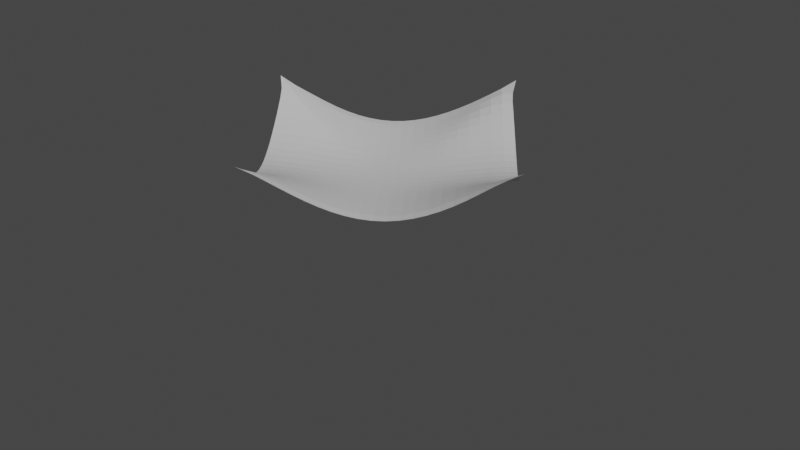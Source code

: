 # Source: try_gdc2001.blend  (saved by Blender 2.93.20; exported with 4.5.12 LTS)
import bpy
from mathutils import Matrix  # noqa: F401  (used for matrix-valued properties, if any)

bpy.ops.wm.read_factory_settings(use_empty=True)
scene = bpy.context.scene
scene.name = 'Scene'

# ---- collections
col_collection = bpy.data.collections.new('Collection'); scene.collection.children.link(col_collection)

# ---- world
world_world = bpy.data.worlds.new('World'); scene.world = world_world
world_world.use_nodes = True; world_world.node_tree.nodes.clear()
_N = world_world.node_tree.nodes; _L = world_world.node_tree.links
n0 = _N.new('ShaderNodeOutputWorld'); n0.name = 'World Output'; n0.location = (300, 300)
n1 = _N.new('ShaderNodeBackground'); n1.name = 'Background'; n1.location = (10, 300)
n1.inputs[0].default_value = (0.05088, 0.05088, 0.05088, 1.0)
_L.new(n1.outputs[0], n0.inputs[0])
n0.is_active_output = True
world_world.color = (0.05088, 0.05088, 0.05088)
world_world.use_sun_shadow = False
world_world.sun_shadow_jitter_overblur = 0.0

# ---- cameras
cam_cam_004 = bpy.data.cameras.new('cam.004')

# ---- lights
light_lamp_004 = bpy.data.lights.new('lamp.004', 'SUN')
light_lamp_004.transmission_factor = 0.0
light_lamp_004.energy = 2.0
light_lamp_004.shadow_soft_size = 0.25

# ---- meshes
me_plane_004 = bpy.data.meshes.new('Plane.004')
me_plane_004.from_pydata([(-5.0, -5.0, 0.0), (5.0, -5.0, 0.0), (-5.0, 5.0, 0.0), (5.0, 5.0, 0.0), (-4.884, 4.405, -0.3398), (-4.887, 3.955, -0.5936), (-4.902, 3.509, -0.8394), (-4.921, 3.061, -1.073), (-4.939, 2.609, -1.288), (-4.955, 2.152, -1.482), (-4.969, 1.688, -1.65), (-4.98, 1.215, -1.787), (-4.987, 0.7344, -1.886), (-4.991, 0.2475, -1.943), (-4.991, -0.2428, -1.953), (-4.987, -0.7327, -1.915), (-4.978, -1.218, -1.83), (-4.967, -1.695, -1.701), (-4.952, -2.162, -1.534), (-4.935, -2.619, -1.332), (-4.915, -3.067, -1.103), (-4.895, -3.511, -0.8532), (-4.865, -3.975, -0.5885), (-4.871, -4.397, -0.3511), (-4.398, -4.876, -0.3475), (-3.951, -4.869, -0.6), (-3.5, -4.888, -0.8429), (-3.057, -4.906, -1.072), (-2.606, -4.929, -1.288), (-2.15, -4.948, -1.481), (-1.686, -4.964, -1.649), (-1.214, -4.977, -1.783), (-0.7332, -4.986, -1.878), (-0.2462, -4.991, -1.928), (0.2436, -4.991, -1.93), (0.7323, -4.987, -1.885), (1.216, -4.979, -1.794), (1.693, -4.967, -1.663), (2.162, -4.953, -1.496), (2.622, -4.934, -1.299), (3.073, -4.919, -1.077), (3.526, -4.898, -0.8322), (3.968, -4.89, -0.5659), (4.398, -4.895, -0.3408), (4.855, -4.4, -0.3509), (4.863, -3.943, -0.5955), (4.883, -3.494, -0.8344), (4.904, -3.049, -1.064), (4.925, -2.601, -1.28), (4.945, -2.147, -1.476), (4.961, -1.685, -1.645), (4.975, -1.214, -1.782), (4.984, -0.7343, -1.881), (4.989, -0.2488, -1.935), (4.99, 0.2398, -1.942), (4.986, 0.7274, -1.901), (4.978, 1.21, -1.813), (4.966, 1.686, -1.684), (4.95, 2.153, -1.517), (4.932, 2.61, -1.319), (4.916, 3.057, -1.092), (4.895, 3.503, -0.8424), (4.869, 3.963, -0.5788), (4.855, 4.393, -0.3505), (4.4, 4.888, -0.337), (3.963, 4.875, -0.5932), (3.511, 4.896, -0.845), (3.064, 4.915, -1.081), (2.614, 4.933, -1.299), (2.158, 4.949, -1.495), (1.693, 4.963, -1.664), (1.22, 4.975, -1.8), (0.7382, 4.983, -1.898), (0.2506, 4.986, -1.952), (-0.2402, 4.986, -1.959), (-0.7302, 4.982, -1.918), (-1.215, 4.973, -1.83), (-1.692, 4.961, -1.7), (-2.159, 4.946, -1.531), (-2.616, 4.928, -1.328), (-3.065, 4.905, -1.099), (-3.51, 4.883, -0.8504), (-3.974, 4.851, -0.5874), (-4.392, 4.863, -0.3528), (-4.425, -4.441, -0.4356), (-4.424, -3.949, -0.6751), (-4.443, -3.503, -0.9024), (-4.459, -3.046, -1.126), (-4.474, -2.594, -1.335), (-4.489, -2.137, -1.524), (-4.502, -1.674, -1.687), (-4.512, -1.203, -1.82), (-4.519, -0.725, -1.914), (-4.523, -0.2405, -1.964), (-4.524, 0.2467, -1.966), (-4.521, 0.7326, -1.921), (-4.515, 1.214, -1.831), (-4.505, 1.688, -1.702), (-4.494, 2.154, -1.538), (-4.479, 2.611, -1.346), (-4.463, 3.061, -1.13), (-4.45, 3.503, -0.8959), (-4.438, 3.952, -0.6608), (-4.449, 4.419, -0.4414), (-3.952, -4.423, -0.6743), (-3.973, -3.97, -0.7842), (-3.981, -3.5, -0.994), (-3.999, -3.05, -1.201), (-4.012, -2.594, -1.4), (-4.025, -2.136, -1.582), (-4.036, -1.672, -1.739), (-4.045, -1.201, -1.866), (-4.051, -0.7229, -1.957), (-4.054, -0.2393, -2.004), (-4.055, 0.2467, -2.006), (-4.053, 0.7313, -1.961), (-4.047, 1.211, -1.872), (-4.039, 1.684, -1.744), (-4.029, 2.149, -1.583), (-4.015, 2.605, -1.394), (-4.002, 3.055, -1.187), (-3.989, 3.506, -0.978), (-3.979, 3.972, -0.7882), (-3.948, 4.414, -0.68), (-3.504, -4.431, -0.9119), (-3.505, -3.974, -0.9915), (-3.52, -3.513, -1.105), (-3.533, -3.05, -1.292), (-3.547, -2.596, -1.476), (-3.559, -2.136, -1.649), (-3.568, -1.671, -1.8), (-3.576, -1.199, -1.921), (-3.581, -0.7214, -2.007), (-3.584, -0.2383, -2.052), (-3.585, 0.2469, -2.052), (-3.583, 0.7306, -2.007), (-3.579, 1.209, -1.92), (-3.571, 1.681, -1.795), (-3.562, 2.146, -1.639), (-3.55, 2.602, -1.461), (-3.537, 3.059, -1.278), (-3.526, 3.519, -1.11), (-3.504, 3.973, -0.9978), (-3.5, 4.433, -0.9045), (-3.053, -4.45, -1.134), (-3.055, -3.988, -1.207), (-3.057, -3.524, -1.289), (-3.067, -3.06, -1.402), (-3.08, -2.598, -1.567), (-3.091, -2.138, -1.726), (-3.1, -1.671, -1.867), (-3.106, -1.199, -1.981), (-3.11, -0.7202, -2.061), (-3.112, -0.2373, -2.103), (-3.113, 0.2473, -2.102), (-3.112, 0.7302, -2.058), (-3.108, 1.209, -1.974), (-3.102, 1.68, -1.856), (-3.094, 2.145, -1.711), (-3.083, 2.606, -1.554), (-3.072, 3.068, -1.407), (-3.059, 3.526, -1.298), (-3.051, 3.991, -1.204), (-3.044, 4.449, -1.127), (-2.601, -4.468, -1.34), (-2.601, -4.004, -1.407), (-2.602, -3.538, -1.481), (-2.604, -3.072, -1.565), (-2.612, -2.605, -1.673), (-2.622, -2.14, -1.813), (-2.629, -1.672, -1.94), (-2.634, -1.198, -2.044), (-2.637, -0.7194, -2.118), (-2.639, -0.2365, -2.156), (-2.64, 0.2476, -2.154), (-2.639, 0.7302, -2.113), (-2.636, 1.208, -2.036), (-2.632, 1.681, -1.928), (-2.625, 2.148, -1.802), (-2.616, 2.613, -1.676), (-2.607, 3.076, -1.573), (-2.602, 3.541, -1.482), (-2.594, 4.005, -1.402), (-2.591, 4.466, -1.335), (-2.143, -4.485, -1.525), (-2.142, -4.019, -1.586), (-2.142, -3.552, -1.654), (-2.143, -3.084, -1.728), (-2.146, -2.615, -1.812), (-2.151, -2.145, -1.911), (-2.157, -1.674, -2.02), (-2.16, -1.199, -2.11), (-2.162, -0.719, -2.175), (-2.164, -0.236, -2.208), (-2.164, 0.2479, -2.206), (-2.164, 0.7303, -2.17), (-2.162, 1.209, -2.102), (-2.159, 1.683, -2.011), (-2.154, 2.153, -1.91), (-2.148, 2.62, -1.818), (-2.144, 3.087, -1.732), (-2.141, 3.552, -1.655), (-2.135, 4.018, -1.583), (-2.134, 4.482, -1.523), (-1.678, -4.5, -1.684), (-1.677, -4.032, -1.739), (-1.676, -3.564, -1.802), (-1.676, -3.094, -1.869), (-1.677, -2.623, -1.942), (-1.679, -2.151, -2.02), (-1.682, -1.677, -2.1), (-1.684, -1.2, -2.176), (-1.685, -0.719, -2.229), (-1.686, -0.2357, -2.257), (-1.687, 0.2481, -2.255), (-1.687, 0.7305, -2.225), (-1.686, 1.21, -2.17), (-1.684, 1.685, -2.098), (-1.681, 2.157, -2.022), (-1.679, 2.627, -1.946), (-1.676, 3.096, -1.873), (-1.674, 3.562, -1.806), (-1.67, 4.03, -1.739), (-1.67, 4.495, -1.685), (-1.206, -4.511, -1.811), (-1.204, -4.042, -1.861), (-1.203, -3.573, -1.919), (-1.203, -3.102, -1.981), (-1.203, -2.629, -2.046), (-1.203, -2.155, -2.112), (-1.204, -1.679, -2.176), (-1.205, -1.201, -2.234), (-1.206, -0.719, -2.277), (-1.206, -0.2357, -2.299), (-1.207, 0.248, -2.298), (-1.207, 0.7304, -2.275), (-1.206, 1.21, -2.232), (-1.205, 1.687, -2.177), (-1.204, 2.161, -2.115), (-1.203, 2.632, -2.051), (-1.202, 3.102, -1.988), (-1.201, 3.571, -1.927), (-1.198, 4.039, -1.865), (-1.199, 4.506, -1.817), (-0.7264, -4.52, -1.9), (-0.7247, -4.05, -1.946), (-0.7238, -3.579, -2.0), (-0.7231, -3.108, -2.058), (-0.7228, -2.634, -2.117), (-0.7228, -2.159, -2.176), (-0.7232, -1.681, -2.231), (-0.7237, -1.201, -2.278), (-0.7241, -0.7192, -2.313), (-0.7242, -0.2357, -2.331), (-0.7243, 0.2478, -2.33), (-0.7242, 0.7301, -2.312), (-0.7238, 1.21, -2.279), (-0.7234, 1.688, -2.234), (-0.7229, 2.163, -2.182), (-0.7224, 2.636, -2.126), (-0.7219, 3.107, -2.069), (-0.7218, 3.576, -2.012), (-0.7194, 4.046, -1.954), (-0.7214, 4.513, -1.911), (-0.2416, -4.525, -1.944), (-0.2405, -4.055, -1.987), (-0.2399, -3.584, -2.039), (-0.2394, -3.111, -2.095), (-0.2392, -2.637, -2.153), (-0.2394, -2.161, -2.209), (-0.2398, -1.683, -2.26), (-0.2402, -1.202, -2.303), (-0.2405, -0.7194, -2.333), (-0.2406, -0.236, -2.349), (-0.2403, 0.2475, -2.349), (-0.2398, 0.7298, -2.333), (-0.2393, 1.21, -2.304), (-0.2388, 1.689, -2.264), (-0.2384, 2.164, -2.216), (-0.238, 2.638, -2.164), (-0.2375, 3.11, -2.11), (-0.2373, 3.58, -2.057), (-0.2353, 4.05, -2.001), (-0.2373, 4.516, -1.962), (0.2452, -4.526, -1.941), (0.2453, -4.056, -1.982), (0.2455, -3.585, -2.033), (0.2456, -3.113, -2.09), (0.2454, -2.639, -2.15), (0.2449, -2.163, -2.209), (0.2443, -1.684, -2.262), (0.2438, -1.203, -2.305), (0.2435, -0.7201, -2.336), (0.2437, -0.2364, -2.351), (0.2442, 0.2473, -2.351), (0.245, 0.7301, -2.335), (0.2459, 1.211, -2.306), (0.2466, 1.689, -2.265), (0.2473, 2.165, -2.217), (0.2479, 2.639, -2.164), (0.2486, 3.111, -2.11), (0.249, 3.581, -2.056), (0.2509, 4.051, -2.001), (0.2494, 4.516, -1.965), (0.7301, -4.523, -1.89), (0.7289, -4.054, -1.928), (0.7285, -3.584, -1.981), (0.7285, -3.113, -2.044), (0.7284, -2.64, -2.111), (0.728, -2.164, -2.178), (0.7274, -1.685, -2.238), (0.727, -1.204, -2.287), (0.7269, -0.7213, -2.321), (0.7273, -0.2371, -2.338), (0.7281, 0.2473, -2.337), (0.7292, 0.7306, -2.318), (0.7303, 1.212, -2.284), (0.7311, 1.69, -2.238), (0.7318, 2.166, -2.183), (0.7323, 2.639, -2.125), (0.733, 3.11, -2.067), (0.7335, 3.579, -2.01), (0.7354, 4.049, -1.954), (0.7348, 4.512, -1.921), (1.21, -4.517, -1.793), (1.207, -4.05, -1.831), (1.206, -3.581, -1.888), (1.207, -3.111, -1.96), (1.208, -2.639, -2.04), (1.208, -2.164, -2.119), (1.208, -1.687, -2.191), (1.208, -1.206, -2.249), (1.209, -0.7229, -2.29), (1.209, -0.2381, -2.31), (1.21, 0.247, -2.307), (1.211, 0.7311, -2.284), (1.213, 1.213, -2.242), (1.213, 1.691, -2.185), (1.213, 2.166, -2.12), (1.213, 2.638, -2.051), (1.213, 3.107, -1.984), (1.213, 3.575, -1.922), (1.215, 4.043, -1.863), (1.215, 4.505, -1.831), (1.682, -4.508, -1.657), (1.678, -4.043, -1.695), (1.678, -3.576, -1.761), (1.68, -3.108, -1.848), (1.682, -2.637, -1.945), (1.684, -2.164, -2.04), (1.685, -1.688, -2.126), (1.687, -1.208, -2.196), (1.688, -0.7248, -2.245), (1.689, -0.2396, -2.269), (1.69, 0.2463, -2.266), (1.691, 0.7312, -2.236), (1.692, 1.213, -2.183), (1.691, 1.692, -2.113), (1.69, 2.166, -2.032), (1.688, 2.636, -1.948), (1.686, 3.103, -1.867), (1.685, 3.568, -1.796), (1.687, 4.036, -1.732), (1.689, 4.494, -1.701), (2.146, -4.496, -1.487), (2.141, -4.034, -1.531), (2.144, -3.569, -1.613), (2.148, -3.102, -1.719), (2.152, -2.633, -1.834), (2.156, -2.162, -1.946), (2.159, -1.688, -2.048), (2.162, -1.209, -2.132), (2.164, -0.7268, -2.191), (2.166, -0.2414, -2.22), (2.167, 0.245, -2.216), (2.167, 0.7303, -2.18), (2.167, 1.213, -2.115), (2.166, 1.691, -2.029), (2.163, 2.164, -1.929), (2.159, 2.633, -1.826), (2.155, 3.099, -1.726), (2.15, 3.56, -1.64), (2.152, 4.025, -1.569), (2.154, 4.481, -1.538), (2.605, -4.484, -1.29), (2.603, -4.025, -1.347), (2.608, -3.561, -1.454), (2.613, -3.095, -1.582), (2.619, -2.628, -1.716), (2.625, -2.159, -1.846), (2.631, -1.687, -1.964), (2.635, -1.21, -2.062), (2.638, -0.7285, -2.131), (2.64, -0.2433, -2.165), (2.641, 0.2433, -2.162), (2.641, 0.7287, -2.121), (2.64, 1.211, -2.045), (2.637, 1.688, -1.942), (2.633, 2.161, -1.822), (2.628, 2.629, -1.697), (2.62, 3.094, -1.575), (2.611, 3.553, -1.467), (2.608, 4.015, -1.38), (2.611, 4.465, -1.345), (3.058, -4.474, -1.075), (3.062, -4.015, -1.16), (3.068, -3.551, -1.293), (3.074, -3.085, -1.443), (3.082, -2.62, -1.597), (3.091, -2.155, -1.746), (3.099, -1.685, -1.88), (3.105, -1.21, -1.99), (3.11, -0.7297, -2.068), (3.113, -0.245, -2.109), (3.113, 0.2417, -2.107), (3.112, 0.7269, -2.063), (3.11, 1.208, -1.978), (3.105, 1.684, -1.86), (3.1, 2.155, -1.721), (3.092, 2.622, -1.573), (3.084, 3.089, -1.425), (3.075, 3.549, -1.289), (3.063, 4.007, -1.175), (3.061, 4.447, -1.129), (3.523, -4.471, -0.8464), (3.53, -4.011, -0.9735), (3.527, -3.538, -1.135), (3.534, -3.073, -1.31), (3.545, -2.612, -1.486), (3.557, -2.15, -1.652), (3.567, -1.683, -1.799), (3.575, -1.21, -1.92), (3.581, -0.7305, -2.007), (3.584, -0.2462, -2.054), (3.585, 0.2404, -2.055), (3.583, 0.7254, -2.009), (3.579, 1.206, -1.918), (3.572, 1.679, -1.791), (3.564, 2.147, -1.636), (3.556, 2.613, -1.464), (3.551, 3.082, -1.287), (3.535, 3.539, -1.126), (3.529, 4.008, -0.9743), (3.497, 4.437, -0.8916), (3.981, -4.465, -0.6453), (3.978, -3.991, -0.7984), (3.98, -3.521, -0.9946), (3.991, -3.062, -1.196), (4.006, -2.604, -1.39), (4.019, -2.145, -1.569), (4.032, -1.68, -1.727), (4.042, -1.209, -1.857), (4.049, -0.7309, -1.951), (4.053, -0.247, -2.003), (4.054, 0.2396, -2.007), (4.051, 0.7248, -1.961), (4.045, 1.205, -1.869), (4.037, 1.677, -1.736), (4.027, 2.143, -1.57), (4.017, 2.605, -1.382), (4.004, 3.063, -1.184), (3.993, 3.529, -0.982), (4.017, 4.025, -0.7731), (3.945, 4.435, -0.6604), (4.498, -4.486, -0.3996), (4.436, -3.97, -0.6555), (4.44, -3.505, -0.8845), (4.454, -3.05, -1.103), (4.47, -2.596, -1.309), (4.486, -2.139, -1.498), (4.5, -1.677, -1.663), (4.511, -1.207, -1.799), (4.52, -0.7304, -1.897), (4.524, -0.2471, -1.952), (4.525, 0.2392, -1.958), (4.522, 0.7243, -1.914), (4.516, 1.204, -1.822), (4.506, 1.676, -1.688), (4.494, 2.138, -1.518), (4.481, 2.596, -1.321), (4.468, 3.053, -1.106), (4.464, 3.518, -0.8763), (4.437, 3.968, -0.6638), (4.426, 4.454, -0.4494)], [(483, 3), (63, 64), (4, 83), (103, 2), (103, 82), (123, 83), (123, 81), (143, 82), (143, 80), (163, 81), (163, 79), (183, 80), (183, 78), (203, 79), (203, 77), (223, 78), (223, 76), (243, 77), (243, 75), (263, 76), (263, 74), (283, 75), (283, 73), (303, 74), (303, 72), (323, 73), (323, 71), (343, 72), (343, 70), (363, 71), (363, 69), (383, 70), (383, 68), (403, 69), (403, 67), (423, 68), (423, 66), (443, 67), (443, 65), (463, 66), (463, 64), (483, 65), (0, 84), (24, 23), (23, 85), (84, 22), (22, 86), (85, 21), (21, 87), (86, 20), (20, 88), (87, 19), (19, 89), (88, 18), (18, 90), (89, 17), (17, 91), (90, 16), (16, 92), (91, 15), (15, 93), (92, 14), (14, 94), (93, 13), (13, 95), (94, 12), (12, 96), (95, 11), (11, 97), (96, 10), (10, 98), (97, 9), (9, 99), (98, 8), (8, 100), (99, 7), (7, 101), (100, 6), (6, 102), (101, 5), (5, 103), (102, 4), (24, 104), (25, 84), (84, 105), (104, 85), (85, 106), (105, 86), (86, 107), (106, 87), (87, 108), (107, 88), (88, 109), (108, 89), (89, 110), (109, 90), (90, 111), (110, 91), (91, 112), (111, 92), (92, 113), (112, 93), (93, 114), (113, 94), (94, 115), (114, 95), (95, 116), (115, 96), (96, 117), (116, 97), (97, 118), (117, 98), (98, 119), (118, 99), (99, 120), (119, 100), (100, 121), (120, 101), (101, 122), (121, 102), (102, 123), (122, 103), (25, 124), (26, 104), (104, 125), (124, 105), (105, 126), (125, 106), (106, 127), (126, 107), (107, 128), (127, 108), (108, 129), (128, 109), (109, 130), (129, 110), (110, 131), (130, 111), (111, 132), (131, 112), (112, 133), (132, 113), (113, 134), (133, 114), (114, 135), (134, 115), (115, 136), (135, 116), (116, 137), (136, 117), (117, 138), (137, 118), (118, 139), (138, 119), (119, 140), (139, 120), (120, 141), (140, 121), (121, 142), (141, 122), (122, 143), (142, 123), (26, 144), (27, 124), (124, 145), (144, 125), (125, 146), (145, 126), (126, 147), (146, 127), (127, 148), (147, 128), (128, 149), (148, 129), (129, 150), (149, 130), (130, 151), (150, 131), (131, 152), (151, 132), (132, 153), (152, 133), (133, 154), (153, 134), (134, 155), (154, 135), (135, 156), (155, 136), (136, 157), (156, 137), (137, 158), (157, 138), (138, 159), (158, 139), (139, 160), (159, 140), (140, 161), (160, 141), (141, 162), (161, 142), (142, 163), (162, 143), (27, 164), (28, 144), (144, 165), (164, 145), (145, 166), (165, 146), (146, 167), (166, 147), (147, 168), (167, 148), (148, 169), (168, 149), (149, 170), (169, 150), (150, 171), (170, 151), (151, 172), (171, 152), (152, 173), (172, 153), (153, 174), (173, 154), (154, 175), (174, 155), (155, 176), (175, 156), (156, 177), (176, 157), (157, 178), (177, 158), (158, 179), (178, 159), (159, 180), (179, 160), (160, 181), (180, 161), (161, 182), (181, 162), (162, 183), (182, 163), (28, 184), (29, 164), (164, 185), (184, 165), (165, 186), (185, 166), (166, 187), (186, 167), (167, 188), (187, 168), (168, 189), (188, 169), (169, 190), (189, 170), (170, 191), (190, 171), (171, 192), (191, 172), (172, 193), (192, 173), (173, 194), (193, 174), (174, 195), (194, 175), (175, 196), (195, 176), (176, 197), (196, 177), (177, 198), (197, 178), (178, 199), (198, 179), (179, 200), (199, 180), (180, 201), (200, 181), (181, 202), (201, 182), (182, 203), (202, 183), (29, 204), (30, 184), (184, 205), (204, 185), (185, 206), (205, 186), (186, 207), (206, 187), (187, 208), (207, 188), (188, 209), (208, 189), (189, 210), (209, 190), (190, 211), (210, 191), (191, 212), (211, 192), (192, 213), (212, 193), (193, 214), (213, 194), (194, 215), (214, 195), (195, 216), (215, 196), (196, 217), (216, 197), (197, 218), (217, 198), (198, 219), (218, 199), (199, 220), (219, 200), (200, 221), (220, 201), (201, 222), (221, 202), (202, 223), (222, 203), (30, 224), (31, 204), (204, 225), (224, 205), (205, 226), (225, 206), (206, 227), (226, 207), (207, 228), (227, 208), (208, 229), (228, 209), (209, 230), (229, 210), (210, 231), (230, 211), (211, 232), (231, 212), (212, 233), (232, 213), (213, 234), (233, 214), (214, 235), (234, 215), (215, 236), (235, 216), (216, 237), (236, 217), (217, 238), (237, 218), (218, 239), (238, 219), (219, 240), (239, 220), (220, 241), (240, 221), (221, 242), (241, 222), (222, 243), (242, 223), (31, 244), (32, 224), (224, 245), (244, 225), (225, 246), (245, 226), (226, 247), (246, 227), (227, 248), (247, 228), (228, 249), (248, 229), (229, 250), (249, 230), (230, 251), (250, 231), (231, 252), (251, 232), (232, 253), (252, 233), (233, 254), (253, 234), (234, 255), (254, 235), (235, 256), (255, 236), (236, 257), (256, 237), (237, 258), (257, 238), (238, 259), (258, 239), (239, 260), (259, 240), (240, 261), (260, 241), (241, 262), (261, 242), (242, 263), (262, 243), (32, 264), (33, 244), (244, 265), (264, 245), (245, 266), (265, 246), (246, 267), (266, 247), (247, 268), (267, 248), (248, 269), (268, 249), (249, 270), (269, 250), (250, 271), (270, 251), (251, 272), (271, 252), (252, 273), (272, 253), (253, 274), (273, 254), (254, 275), (274, 255), (255, 276), (275, 256), (256, 277), (276, 257), (257, 278), (277, 258), (258, 279), (278, 259), (259, 280), (279, 260), (260, 281), (280, 261), (261, 282), (281, 262), (262, 283), (282, 263), (33, 284), (34, 264), (264, 285), (284, 265), (265, 286), (285, 266), (266, 287), (286, 267), (267, 288), (287, 268), (268, 289), (288, 269), (269, 290), (289, 270), (270, 291), (290, 271), (271, 292), (291, 272), (272, 293), (292, 273), (273, 294), (293, 274), (274, 295), (294, 275), (275, 296), (295, 276), (276, 297), (296, 277), (277, 298), (297, 278), (278, 299), (298, 279), (279, 300), (299, 280), (280, 301), (300, 281), (281, 302), (301, 282), (282, 303), (302, 283), (34, 304), (35, 284), (284, 305), (304, 285), (285, 306), (305, 286), (286, 307), (306, 287), (287, 308), (307, 288), (288, 309), (308, 289), (289, 310), (309, 290), (290, 311), (310, 291), (291, 312), (311, 292), (292, 313), (312, 293), (293, 314), (313, 294), (294, 315), (314, 295), (295, 316), (315, 296), (296, 317), (316, 297), (297, 318), (317, 298), (298, 319), (318, 299), (299, 320), (319, 300), (300, 321), (320, 301), (301, 322), (321, 302), (302, 323), (322, 303), (35, 324), (36, 304), (304, 325), (324, 305), (305, 326), (325, 306), (306, 327), (326, 307), (307, 328), (327, 308), (308, 329), (328, 309), (309, 330), (329, 310), (310, 331), (330, 311), (311, 332), (331, 312), (312, 333), (332, 313), (313, 334), (333, 314), (314, 335), (334, 315), (315, 336), (335, 316), (316, 337), (336, 317), (317, 338), (337, 318), (318, 339), (338, 319), (319, 340), (339, 320), (320, 341), (340, 321), (321, 342), (341, 322), (322, 343), (342, 323), (36, 344), (37, 324), (324, 345), (344, 325), (325, 346), (345, 326), (326, 347), (346, 327), (327, 348), (347, 328), (328, 349), (348, 329), (329, 350), (349, 330), (330, 351), (350, 331), (331, 352), (351, 332), (332, 353), (352, 333), (333, 354), (353, 334), (334, 355), (354, 335), (335, 356), (355, 336), (336, 357), (356, 337), (337, 358), (357, 338), (338, 359), (358, 339), (339, 360), (359, 340), (340, 361), (360, 341), (341, 362), (361, 342), (342, 363), (362, 343), (37, 364), (38, 344), (344, 365), (364, 345), (345, 366), (365, 346), (346, 367), (366, 347), (347, 368), (367, 348), (348, 369), (368, 349), (349, 370), (369, 350), (350, 371), (370, 351), (351, 372), (371, 352), (352, 373), (372, 353), (353, 374), (373, 354), (354, 375), (374, 355), (355, 376), (375, 356), (356, 377), (376, 357), (357, 378), (377, 358), (358, 379), (378, 359), (359, 380), (379, 360), (360, 381), (380, 361), (361, 382), (381, 362), (362, 383), (382, 363), (38, 384), (39, 364), (364, 385), (384, 365), (365, 386), (385, 366), (366, 387), (386, 367), (367, 388), (387, 368), (368, 389), (388, 369), (369, 390), (389, 370), (370, 391), (390, 371), (371, 392), (391, 372), (372, 393), (392, 373), (373, 394), (393, 374), (374, 395), (394, 375), (375, 396), (395, 376), (376, 397), (396, 377), (377, 398), (397, 378), (378, 399), (398, 379), (379, 400), (399, 380), (380, 401), (400, 381), (381, 402), (401, 382), (382, 403), (402, 383), (39, 404), (40, 384), (384, 405), (404, 385), (385, 406), (405, 386), (386, 407), (406, 387), (387, 408), (407, 388), (388, 409), (408, 389), (389, 410), (409, 390), (390, 411), (410, 391), (391, 412), (411, 392), (392, 413), (412, 393), (393, 414), (413, 394), (394, 415), (414, 395), (395, 416), (415, 396), (396, 417), (416, 397), (397, 418), (417, 398), (398, 419), (418, 399), (399, 420), (419, 400), (400, 421), (420, 401), (401, 422), (421, 402), (402, 423), (422, 403), (40, 424), (41, 404), (404, 425), (424, 405), (405, 426), (425, 406), (406, 427), (426, 407), (407, 428), (427, 408), (408, 429), (428, 409), (409, 430), (429, 410), (410, 431), (430, 411), (411, 432), (431, 412), (412, 433), (432, 413), (413, 434), (433, 414), (414, 435), (434, 415), (415, 436), (435, 416), (416, 437), (436, 417), (417, 438), (437, 418), (418, 439), (438, 419), (419, 440), (439, 420), (420, 441), (440, 421), (421, 442), (441, 422), (422, 443), (442, 423), (41, 444), (42, 424), (424, 445), (444, 425), (425, 446), (445, 426), (426, 447), (446, 427), (427, 448), (447, 428), (428, 449), (448, 429), (429, 450), (449, 430), (430, 451), (450, 431), (431, 452), (451, 432), (432, 453), (452, 433), (433, 454), (453, 434), (434, 455), (454, 435), (435, 456), (455, 436), (436, 457), (456, 437), (437, 458), (457, 438), (438, 459), (458, 439), (439, 460), (459, 440), (440, 461), (460, 441), (441, 462), (461, 442), (442, 463), (462, 443), (42, 464), (43, 444), (444, 465), (464, 445), (445, 466), (465, 446), (446, 467), (466, 447), (447, 468), (467, 448), (448, 469), (468, 449), (449, 470), (469, 450), (450, 471), (470, 451), (451, 472), (471, 452), (452, 473), (472, 453), (453, 474), (473, 454), (454, 475), (474, 455), (455, 476), (475, 456), (456, 477), (476, 457), (457, 478), (477, 458), (458, 479), (478, 459), (459, 480), (479, 460), (460, 481), (480, 461), (461, 482), (481, 462), (462, 483), (482, 463), (43, 44), (1, 464), (464, 45), (44, 465), (465, 46), (45, 466), (466, 47), (46, 467), (467, 48), (47, 468), (468, 49), (48, 469), (469, 50), (49, 470), (470, 51), (50, 471), (471, 52), (51, 472), (472, 53), (52, 473), (473, 54), (53, 474), (474, 55), (54, 475), (475, 56), (55, 476), (476, 57), (56, 477), (477, 58), (57, 478), (478, 59), (58, 479), (479, 60), (59, 480), (480, 61), (60, 481), (481, 62), (61, 482), (482, 63), (62, 483)], [(483, 63, 3, 64), (4, 103, 83, 2), (103, 123, 82, 83), (123, 143, 81, 82), (143, 163, 80, 81), (163, 183, 79, 80), (183, 203, 78, 79), (203, 223, 77, 78), (223, 243, 76, 77), (243, 263, 75, 76), (263, 283, 74, 75), (283, 303, 73, 74), (303, 323, 72, 73), (323, 343, 71, 72), (343, 363, 70, 71), (363, 383, 69, 70), (383, 403, 68, 69), (403, 423, 67, 68), (423, 443, 66, 67), (443, 463, 65, 66), (463, 483, 64, 65), (0, 24, 84, 23), (23, 84, 85, 22), (22, 85, 86, 21), (21, 86, 87, 20), (20, 87, 88, 19), (19, 88, 89, 18), (18, 89, 90, 17), (17, 90, 91, 16), (16, 91, 92, 15), (15, 92, 93, 14), (14, 93, 94, 13), (13, 94, 95, 12), (12, 95, 96, 11), (11, 96, 97, 10), (10, 97, 98, 9), (9, 98, 99, 8), (8, 99, 100, 7), (7, 100, 101, 6), (6, 101, 102, 5), (5, 102, 103, 4), (24, 25, 104, 84), (84, 104, 105, 85), (85, 105, 106, 86), (86, 106, 107, 87), (87, 107, 108, 88), (88, 108, 109, 89), (89, 109, 110, 90), (90, 110, 111, 91), (91, 111, 112, 92), (92, 112, 113, 93), (93, 113, 114, 94), (94, 114, 115, 95), (95, 115, 116, 96), (96, 116, 117, 97), (97, 117, 118, 98), (98, 118, 119, 99), (99, 119, 120, 100), (100, 120, 121, 101), (101, 121, 122, 102), (102, 122, 123, 103), (25, 26, 124, 104), (104, 124, 125, 105), (105, 125, 126, 106), (106, 126, 127, 107), (107, 127, 128, 108), (108, 128, 129, 109), (109, 129, 130, 110), (110, 130, 131, 111), (111, 131, 132, 112), (112, 132, 133, 113), (113, 133, 134, 114), (114, 134, 135, 115), (115, 135, 136, 116), (116, 136, 137, 117), (117, 137, 138, 118), (118, 138, 139, 119), (119, 139, 140, 120), (120, 140, 141, 121), (121, 141, 142, 122), (122, 142, 143, 123), (26, 27, 144, 124), (124, 144, 145, 125), (125, 145, 146, 126), (126, 146, 147, 127), (127, 147, 148, 128), (128, 148, 149, 129), (129, 149, 150, 130), (130, 150, 151, 131), (131, 151, 152, 132), (132, 152, 153, 133), (133, 153, 154, 134), (134, 154, 155, 135), (135, 155, 156, 136), (136, 156, 157, 137), (137, 157, 158, 138), (138, 158, 159, 139), (139, 159, 160, 140), (140, 160, 161, 141), (141, 161, 162, 142), (142, 162, 163, 143), (27, 28, 164, 144), (144, 164, 165, 145), (145, 165, 166, 146), (146, 166, 167, 147), (147, 167, 168, 148), (148, 168, 169, 149), (149, 169, 170, 150), (150, 170, 171, 151), (151, 171, 172, 152), (152, 172, 173, 153), (153, 173, 174, 154), (154, 174, 175, 155), (155, 175, 176, 156), (156, 176, 177, 157), (157, 177, 178, 158), (158, 178, 179, 159), (159, 179, 180, 160), (160, 180, 181, 161), (161, 181, 182, 162), (162, 182, 183, 163), (28, 29, 184, 164), (164, 184, 185, 165), (165, 185, 186, 166), (166, 186, 187, 167), (167, 187, 188, 168), (168, 188, 189, 169), (169, 189, 190, 170), (170, 190, 191, 171), (171, 191, 192, 172), (172, 192, 193, 173), (173, 193, 194, 174), (174, 194, 195, 175), (175, 195, 196, 176), (176, 196, 197, 177), (177, 197, 198, 178), (178, 198, 199, 179), (179, 199, 200, 180), (180, 200, 201, 181), (181, 201, 202, 182), (182, 202, 203, 183), (29, 30, 204, 184), (184, 204, 205, 185), (185, 205, 206, 186), (186, 206, 207, 187), (187, 207, 208, 188), (188, 208, 209, 189), (189, 209, 210, 190), (190, 210, 211, 191), (191, 211, 212, 192), (192, 212, 213, 193), (193, 213, 214, 194), (194, 214, 215, 195), (195, 215, 216, 196), (196, 216, 217, 197), (197, 217, 218, 198), (198, 218, 219, 199), (199, 219, 220, 200), (200, 220, 221, 201), (201, 221, 222, 202), (202, 222, 223, 203), (30, 31, 224, 204), (204, 224, 225, 205), (205, 225, 226, 206), (206, 226, 227, 207), (207, 227, 228, 208), (208, 228, 229, 209), (209, 229, 230, 210), (210, 230, 231, 211), (211, 231, 232, 212), (212, 232, 233, 213), (213, 233, 234, 214), (214, 234, 235, 215), (215, 235, 236, 216), (216, 236, 237, 217), (217, 237, 238, 218), (218, 238, 239, 219), (219, 239, 240, 220), (220, 240, 241, 221), (221, 241, 242, 222), (222, 242, 243, 223), (31, 32, 244, 224), (224, 244, 245, 225), (225, 245, 246, 226), (226, 246, 247, 227), (227, 247, 248, 228), (228, 248, 249, 229), (229, 249, 250, 230), (230, 250, 251, 231), (231, 251, 252, 232), (232, 252, 253, 233), (233, 253, 254, 234), (234, 254, 255, 235), (235, 255, 256, 236), (236, 256, 257, 237), (237, 257, 258, 238), (238, 258, 259, 239), (239, 259, 260, 240), (240, 260, 261, 241), (241, 261, 262, 242), (242, 262, 263, 243), (32, 33, 264, 244), (244, 264, 265, 245), (245, 265, 266, 246), (246, 266, 267, 247), (247, 267, 268, 248), (248, 268, 269, 249), (249, 269, 270, 250), (250, 270, 271, 251), (251, 271, 272, 252), (252, 272, 273, 253), (253, 273, 274, 254), (254, 274, 275, 255), (255, 275, 276, 256), (256, 276, 277, 257), (257, 277, 278, 258), (258, 278, 279, 259), (259, 279, 280, 260), (260, 280, 281, 261), (261, 281, 282, 262), (262, 282, 283, 263), (33, 34, 284, 264), (264, 284, 285, 265), (265, 285, 286, 266), (266, 286, 287, 267), (267, 287, 288, 268), (268, 288, 289, 269), (269, 289, 290, 270), (270, 290, 291, 271), (271, 291, 292, 272), (272, 292, 293, 273), (273, 293, 294, 274), (274, 294, 295, 275), (275, 295, 296, 276), (276, 296, 297, 277), (277, 297, 298, 278), (278, 298, 299, 279), (279, 299, 300, 280), (280, 300, 301, 281), (281, 301, 302, 282), (282, 302, 303, 283), (34, 35, 304, 284), (284, 304, 305, 285), (285, 305, 306, 286), (286, 306, 307, 287), (287, 307, 308, 288), (288, 308, 309, 289), (289, 309, 310, 290), (290, 310, 311, 291), (291, 311, 312, 292), (292, 312, 313, 293), (293, 313, 314, 294), (294, 314, 315, 295), (295, 315, 316, 296), (296, 316, 317, 297), (297, 317, 318, 298), (298, 318, 319, 299), (299, 319, 320, 300), (300, 320, 321, 301), (301, 321, 322, 302), (302, 322, 323, 303), (35, 36, 324, 304), (304, 324, 325, 305), (305, 325, 326, 306), (306, 326, 327, 307), (307, 327, 328, 308), (308, 328, 329, 309), (309, 329, 330, 310), (310, 330, 331, 311), (311, 331, 332, 312), (312, 332, 333, 313), (313, 333, 334, 314), (314, 334, 335, 315), (315, 335, 336, 316), (316, 336, 337, 317), (317, 337, 338, 318), (318, 338, 339, 319), (319, 339, 340, 320), (320, 340, 341, 321), (321, 341, 342, 322), (322, 342, 343, 323), (36, 37, 344, 324), (324, 344, 345, 325), (325, 345, 346, 326), (326, 346, 347, 327), (327, 347, 348, 328), (328, 348, 349, 329), (329, 349, 350, 330), (330, 350, 351, 331), (331, 351, 352, 332), (332, 352, 353, 333), (333, 353, 354, 334), (334, 354, 355, 335), (335, 355, 356, 336), (336, 356, 357, 337), (337, 357, 358, 338), (338, 358, 359, 339), (339, 359, 360, 340), (340, 360, 361, 341), (341, 361, 362, 342), (342, 362, 363, 343), (37, 38, 364, 344), (344, 364, 365, 345), (345, 365, 366, 346), (346, 366, 367, 347), (347, 367, 368, 348), (348, 368, 369, 349), (349, 369, 370, 350), (350, 370, 371, 351), (351, 371, 372, 352), (352, 372, 373, 353), (353, 373, 374, 354), (354, 374, 375, 355), (355, 375, 376, 356), (356, 376, 377, 357), (357, 377, 378, 358), (358, 378, 379, 359), (359, 379, 380, 360), (360, 380, 381, 361), (361, 381, 382, 362), (362, 382, 383, 363), (38, 39, 384, 364), (364, 384, 385, 365), (365, 385, 386, 366), (366, 386, 387, 367), (367, 387, 388, 368), (368, 388, 389, 369), (369, 389, 390, 370), (370, 390, 391, 371), (371, 391, 392, 372), (372, 392, 393, 373), (373, 393, 394, 374), (374, 394, 395, 375), (375, 395, 396, 376), (376, 396, 397, 377), (377, 397, 398, 378), (378, 398, 399, 379), (379, 399, 400, 380), (380, 400, 401, 381), (381, 401, 402, 382), (382, 402, 403, 383), (39, 40, 404, 384), (384, 404, 405, 385), (385, 405, 406, 386), (386, 406, 407, 387), (387, 407, 408, 388), (388, 408, 409, 389), (389, 409, 410, 390), (390, 410, 411, 391), (391, 411, 412, 392), (392, 412, 413, 393), (393, 413, 414, 394), (394, 414, 415, 395), (395, 415, 416, 396), (396, 416, 417, 397), (397, 417, 418, 398), (398, 418, 419, 399), (399, 419, 420, 400), (400, 420, 421, 401), (401, 421, 422, 402), (402, 422, 423, 403), (40, 41, 424, 404), (404, 424, 425, 405), (405, 425, 426, 406), (406, 426, 427, 407), (407, 427, 428, 408), (408, 428, 429, 409), (409, 429, 430, 410), (410, 430, 431, 411), (411, 431, 432, 412), (412, 432, 433, 413), (413, 433, 434, 414), (414, 434, 435, 415), (415, 435, 436, 416), (416, 436, 437, 417), (417, 437, 438, 418), (418, 438, 439, 419), (419, 439, 440, 420), (420, 440, 441, 421), (421, 441, 442, 422), (422, 442, 443, 423), (41, 42, 444, 424), (424, 444, 445, 425), (425, 445, 446, 426), (426, 446, 447, 427), (427, 447, 448, 428), (428, 448, 449, 429), (429, 449, 450, 430), (430, 450, 451, 431), (431, 451, 452, 432), (432, 452, 453, 433), (433, 453, 454, 434), (434, 454, 455, 435), (435, 455, 456, 436), (436, 456, 457, 437), (437, 457, 458, 438), (438, 458, 459, 439), (439, 459, 460, 440), (440, 460, 461, 441), (441, 461, 462, 442), (442, 462, 463, 443), (42, 43, 464, 444), (444, 464, 465, 445), (445, 465, 466, 446), (446, 466, 467, 447), (447, 467, 468, 448), (448, 468, 469, 449), (449, 469, 470, 450), (450, 470, 471, 451), (451, 471, 472, 452), (452, 472, 473, 453), (453, 473, 474, 454), (454, 474, 475, 455), (455, 475, 476, 456), (456, 476, 477, 457), (457, 477, 478, 458), (458, 478, 479, 459), (459, 479, 480, 460), (460, 480, 481, 461), (461, 481, 482, 462), (462, 482, 483, 463), (43, 1, 44, 464), (464, 44, 45, 465), (465, 45, 46, 466), (466, 46, 47, 467), (467, 47, 48, 468), (468, 48, 49, 469), (469, 49, 50, 470), (470, 50, 51, 471), (471, 51, 52, 472), (472, 52, 53, 473), (473, 53, 54, 474), (474, 54, 55, 475), (475, 55, 56, 476), (476, 56, 57, 477), (477, 57, 58, 478), (478, 58, 59, 479), (479, 59, 60, 480), (480, 60, 61, 481), (481, 61, 62, 482), (482, 62, 63, 483)])
_uv = me_plane_004.uv_layers.new(name='UVMap')
_uv.uv.foreach_set('vector', [0.9524, 0.9524, 1.0, 0.9524, 1.0, 1.0, 0.9524, 1.0, 0.0, 0.9524, 0.04762, 0.9524, 0.04762, 1.0, 0.0, 1.0, 0.04762, 0.9524, 0.09524, 0.9524, 0.09524, 1.0, 0.04762, 1.0, 0.09524, 0.9524, 0.1429, 0.9524, 0.1429, 1.0, 0.09524, 1.0, 0.1429, 0.9524, 0.1905, 0.9524, 0.1905, 1.0, 0.1429, 1.0, 0.1905, 0.9524, 0.2381, 0.9524, 0.2381, 1.0, 0.1905, 1.0, 0.2381, 0.9524, 0.2857, 0.9524, 0.2857, 1.0, 0.2381, 1.0, 0.2857, 0.9524, 0.3333, 0.9524, 0.3333, 1.0, 0.2857, 1.0, 0.3333, 0.9524, 0.381, 0.9524, 0.381, 1.0, 0.3333, 1.0, 0.381, 0.9524, 0.4286, 0.9524, 0.4286, 1.0, 0.381, 1.0, 0.4286, 0.9524, 0.4762, 0.9524, 0.4762, 1.0, 0.4286, 1.0, 0.4762, 0.9524, 0.5238, 0.9524, 0.5238, 1.0, 0.4762, 1.0, 0.5238, 0.9524, 0.5714, 0.9524, 0.5714, 1.0, 0.5238, 1.0, 0.5714, 0.9524, 0.619, 0.9524, 0.619, 1.0, 0.5714, 1.0, 0.619, 0.9524, 0.6667, 0.9524, 0.6667, 1.0, 0.619, 1.0, 0.6667, 0.9524, 0.7143, 0.9524, 0.7143, 1.0, 0.6667, 1.0, 0.7143, 0.9524, 0.7619, 0.9524, 0.7619, 1.0, 0.7143, 1.0, 0.7619, 0.9524, 0.8095, 0.9524, 0.8095, 1.0, 0.7619, 1.0, 0.8095, 0.9524, 0.8571, 0.9524, 0.8571, 1.0, 0.8095, 1.0, 0.8571, 0.9524, 0.9048, 0.9524, 0.9048, 1.0, 0.8571, 1.0, 0.9048, 0.9524, 0.9524, 0.9524, 0.9524, 1.0, 0.9048, 1.0, 0.0, 0.0, 0.04762, 0.0, 0.04762, 0.04762, 0.0, 0.04762, 0.0, 0.04762, 0.04762, 0.04762, 0.04762, 0.09524, 0.0, 0.09524, 0.0, 0.09524, 0.04762, 0.09524, 0.04762, 0.1429, 0.0, 0.1429, 0.0, 0.1429, 0.04762, 0.1429, 0.04762, 0.1905, 0.0, 0.1905, 0.0, 0.1905, 0.04762, 0.1905, 0.04762, 0.2381, 0.0, 0.2381, 0.0, 0.2381, 0.04762, 0.2381, 0.04762, 0.2857, 0.0, 0.2857, 0.0, 0.2857, 0.04762, 0.2857, 0.04762, 0.3333, 0.0, 0.3333, 0.0, 0.3333, 0.04762, 0.3333, 0.04762, 0.381, 0.0, 0.381, 0.0, 0.381, 0.04762, 0.381, 0.04762, 0.4286, 0.0, 0.4286, 0.0, 0.4286, 0.04762, 0.4286, 0.04762, 0.4762, 0.0, 0.4762, 0.0, 0.4762, 0.04762, 0.4762, 0.04762, 0.5238, 0.0, 0.5238, 0.0, 0.5238, 0.04762, 0.5238, 0.04762, 0.5714, 0.0, 0.5714, 0.0, 0.5714, 0.04762, 0.5714, 0.04762, 0.619, 0.0, 0.619, 0.0, 0.619, 0.04762, 0.619, 0.04762, 0.6667, 0.0, 0.6667, 0.0, 0.6667, 0.04762, 0.6667, 0.04762, 0.7143, 0.0, 0.7143, 0.0, 0.7143, 0.04762, 0.7143, 0.04762, 0.7619, 0.0, 0.7619, 0.0, 0.7619, 0.04762, 0.7619, 0.04762, 0.8095, 0.0, 0.8095, 0.0, 0.8095, 0.04762, 0.8095, 0.04762, 0.8571, 0.0, 0.8571, 0.0, 0.8571, 0.04762, 0.8571, 0.04762, 0.9048, 0.0, 0.9048, 0.0, 0.9048, 0.04762, 0.9048, 0.04762, 0.9524, 0.0, 0.9524, 0.04762, 0.0, 0.09524, 0.0, 0.09524, 0.04762, 0.04762, 0.04762, 0.04762, 0.04762, 0.09524, 0.04762, 0.09524, 0.09524, 0.04762, 0.09524, 0.04762, 0.09524, 0.09524, 0.09524, 0.09524, 0.1429, 0.04762, 0.1429, 0.04762, 0.1429, 0.09524, 0.1429, 0.09524, 0.1905, 0.04762, 0.1905, 0.04762, 0.1905, 0.09524, 0.1905, 0.09524, 0.2381, 0.04762, 0.2381, 0.04762, 0.2381, 0.09524, 0.2381, 0.09524, 0.2857, 0.04762, 0.2857, 0.04762, 0.2857, 0.09524, 0.2857, 0.09524, 0.3333, 0.04762, 0.3333, 0.04762, 0.3333, 0.09524, 0.3333, 0.09524, 0.381, 0.04762, 0.381, 0.04762, 0.381, 0.09524, 0.381, 0.09524, 0.4286, 0.04762, 0.4286, 0.04762, 0.4286, 0.09524, 0.4286, 0.09524, 0.4762, 0.04762, 0.4762, 0.04762, 0.4762, 0.09524, 0.4762, 0.09524, 0.5238, 0.04762, 0.5238, 0.04762, 0.5238, 0.09524, 0.5238, 0.09524, 0.5714, 0.04762, 0.5714, 0.04762, 0.5714, 0.09524, 0.5714, 0.09524, 0.619, 0.04762, 0.619, 0.04762, 0.619, 0.09524, 0.619, 0.09524, 0.6667, 0.04762, 0.6667, 0.04762, 0.6667, 0.09524, 0.6667, 0.09524, 0.7143, 0.04762, 0.7143, 0.04762, 0.7143, 0.09524, 0.7143, 0.09524, 0.7619, 0.04762, 0.7619, 0.04762, 0.7619, 0.09524, 0.7619, 0.09524, 0.8095, 0.04762, 0.8095, 0.04762, 0.8095, 0.09524, 0.8095, 0.09524, 0.8571, 0.04762, 0.8571, 0.04762, 0.8571, 0.09524, 0.8571, 0.09524, 0.9048, 0.04762, 0.9048, 0.04762, 0.9048, 0.09524, 0.9048, 0.09524, 0.9524, 0.04762, 0.9524, 0.09524, 0.0, 0.1429, 0.0, 0.1429, 0.04762, 0.09524, 0.04762, 0.09524, 0.04762, 0.1429, 0.04762, 0.1429, 0.09524, 0.09524, 0.09524, 0.09524, 0.09524, 0.1429, 0.09524, 0.1429, 0.1429, 0.09524, 0.1429, 0.09524, 0.1429, 0.1429, 0.1429, 0.1429, 0.1905, 0.09524, 0.1905, 0.09524, 0.1905, 0.1429, 0.1905, 0.1429, 0.2381, 0.09524, 0.2381, 0.09524, 0.2381, 0.1429, 0.2381, 0.1429, 0.2857, 0.09524, 0.2857, 0.09524, 0.2857, 0.1429, 0.2857, 0.1429, 0.3333, 0.09524, 0.3333, 0.09524, 0.3333, 0.1429, 0.3333, 0.1429, 0.381, 0.09524, 0.381, 0.09524, 0.381, 0.1429, 0.381, 0.1429, 0.4286, 0.09524, 0.4286, 0.09524, 0.4286, 0.1429, 0.4286, 0.1429, 0.4762, 0.09524, 0.4762, 0.09524, 0.4762, 0.1429, 0.4762, 0.1429, 0.5238, 0.09524, 0.5238, 0.09524, 0.5238, 0.1429, 0.5238, 0.1429, 0.5714, 0.09524, 0.5714, 0.09524, 0.5714, 0.1429, 0.5714, 0.1429, 0.619, 0.09524, 0.619, 0.09524, 0.619, 0.1429, 0.619, 0.1429, 0.6667, 0.09524, 0.6667, 0.09524, 0.6667, 0.1429, 0.6667, 0.1429, 0.7143, 0.09524, 0.7143, 0.09524, 0.7143, 0.1429, 0.7143, 0.1429, 0.7619, 0.09524, 0.7619, 0.09524, 0.7619, 0.1429, 0.7619, 0.1429, 0.8095, 0.09524, 0.8095, 0.09524, 0.8095, 0.1429, 0.8095, 0.1429, 0.8571, 0.09524, 0.8571, 0.09524, 0.8571, 0.1429, 0.8571, 0.1429, 0.9048, 0.09524, 0.9048, 0.09524, 0.9048, 0.1429, 0.9048, 0.1429, 0.9524, 0.09524, 0.9524, 0.1429, 0.0, 0.1905, 0.0, 0.1905, 0.04762, 0.1429, 0.04762, 0.1429, 0.04762, 0.1905, 0.04762, 0.1905, 0.09524, 0.1429, 0.09524, 0.1429, 0.09524, 0.1905, 0.09524, 0.1905, 0.1429, 0.1429, 0.1429, 0.1429, 0.1429, 0.1905, 0.1429, 0.1905, 0.1905, 0.1429, 0.1905, 0.1429, 0.1905, 0.1905, 0.1905, 0.1905, 0.2381, 0.1429, 0.2381, 0.1429, 0.2381, 0.1905, 0.2381, 0.1905, 0.2857, 0.1429, 0.2857, 0.1429, 0.2857, 0.1905, 0.2857, 0.1905, 0.3333, 0.1429, 0.3333, 0.1429, 0.3333, 0.1905, 0.3333, 0.1905, 0.381, 0.1429, 0.381, 0.1429, 0.381, 0.1905, 0.381, 0.1905, 0.4286, 0.1429, 0.4286, 0.1429, 0.4286, 0.1905, 0.4286, 0.1905, 0.4762, 0.1429, 0.4762, 0.1429, 0.4762, 0.1905, 0.4762, 0.1905, 0.5238, 0.1429, 0.5238, 0.1429, 0.5238, 0.1905, 0.5238, 0.1905, 0.5714, 0.1429, 0.5714, 0.1429, 0.5714, 0.1905, 0.5714, 0.1905, 0.619, 0.1429, 0.619, 0.1429, 0.619, 0.1905, 0.619, 0.1905, 0.6667, 0.1429, 0.6667, 0.1429, 0.6667, 0.1905, 0.6667, 0.1905, 0.7143, 0.1429, 0.7143, 0.1429, 0.7143, 0.1905, 0.7143, 0.1905, 0.7619, 0.1429, 0.7619, 0.1429, 0.7619, 0.1905, 0.7619, 0.1905, 0.8095, 0.1429, 0.8095, 0.1429, 0.8095, 0.1905, 0.8095, 0.1905, 0.8571, 0.1429, 0.8571, 0.1429, 0.8571, 0.1905, 0.8571, 0.1905, 0.9048, 0.1429, 0.9048, 0.1429, 0.9048, 0.1905, 0.9048, 0.1905, 0.9524, 0.1429, 0.9524, 0.1905, 0.0, 0.2381, 0.0, 0.2381, 0.04762, 0.1905, 0.04762, 0.1905, 0.04762, 0.2381, 0.04762, 0.2381, 0.09524, 0.1905, 0.09524, 0.1905, 0.09524, 0.2381, 0.09524, 0.2381, 0.1429, 0.1905, 0.1429, 0.1905, 0.1429, 0.2381, 0.1429, 0.2381, 0.1905, 0.1905, 0.1905, 0.1905, 0.1905, 0.2381, 0.1905, 0.2381, 0.2381, 0.1905, 0.2381, 0.1905, 0.2381, 0.2381, 0.2381, 0.2381, 0.2857, 0.1905, 0.2857, 0.1905, 0.2857, 0.2381, 0.2857, 0.2381, 0.3333, 0.1905, 0.3333, 0.1905, 0.3333, 0.2381, 0.3333, 0.2381, 0.381, 0.1905, 0.381, 0.1905, 0.381, 0.2381, 0.381, 0.2381, 0.4286, 0.1905, 0.4286, 0.1905, 0.4286, 0.2381, 0.4286, 0.2381, 0.4762, 0.1905, 0.4762, 0.1905, 0.4762, 0.2381, 0.4762, 0.2381, 0.5238, 0.1905, 0.5238, 0.1905, 0.5238, 0.2381, 0.5238, 0.2381, 0.5714, 0.1905, 0.5714, 0.1905, 0.5714, 0.2381, 0.5714, 0.2381, 0.619, 0.1905, 0.619, 0.1905, 0.619, 0.2381, 0.619, 0.2381, 0.6667, 0.1905, 0.6667, 0.1905, 0.6667, 0.2381, 0.6667, 0.2381, 0.7143, 0.1905, 0.7143, 0.1905, 0.7143, 0.2381, 0.7143, 0.2381, 0.7619, 0.1905, 0.7619, 0.1905, 0.7619, 0.2381, 0.7619, 0.2381, 0.8095, 0.1905, 0.8095, 0.1905, 0.8095, 0.2381, 0.8095, 0.2381, 0.8571, 0.1905, 0.8571, 0.1905, 0.8571, 0.2381, 0.8571, 0.2381, 0.9048, 0.1905, 0.9048, 0.1905, 0.9048, 0.2381, 0.9048, 0.2381, 0.9524, 0.1905, 0.9524, 0.2381, 0.0, 0.2857, 0.0, 0.2857, 0.04762, 0.2381, 0.04762, 0.2381, 0.04762, 0.2857, 0.04762, 0.2857, 0.09524, 0.2381, 0.09524, 0.2381, 0.09524, 0.2857, 0.09524, 0.2857, 0.1429, 0.2381, 0.1429, 0.2381, 0.1429, 0.2857, 0.1429, 0.2857, 0.1905, 0.2381, 0.1905, 0.2381, 0.1905, 0.2857, 0.1905, 0.2857, 0.2381, 0.2381, 0.2381, 0.2381, 0.2381, 0.2857, 0.2381, 0.2857, 0.2857, 0.2381, 0.2857, 0.2381, 0.2857, 0.2857, 0.2857, 0.2857, 0.3333, 0.2381, 0.3333, 0.2381, 0.3333, 0.2857, 0.3333, 0.2857, 0.381, 0.2381, 0.381, 0.2381, 0.381, 0.2857, 0.381, 0.2857, 0.4286, 0.2381, 0.4286, 0.2381, 0.4286, 0.2857, 0.4286, 0.2857, 0.4762, 0.2381, 0.4762, 0.2381, 0.4762, 0.2857, 0.4762, 0.2857, 0.5238, 0.2381, 0.5238, 0.2381, 0.5238, 0.2857, 0.5238, 0.2857, 0.5714, 0.2381, 0.5714, 0.2381, 0.5714, 0.2857, 0.5714, 0.2857, 0.619, 0.2381, 0.619, 0.2381, 0.619, 0.2857, 0.619, 0.2857, 0.6667, 0.2381, 0.6667, 0.2381, 0.6667, 0.2857, 0.6667, 0.2857, 0.7143, 0.2381, 0.7143, 0.2381, 0.7143, 0.2857, 0.7143, 0.2857, 0.7619, 0.2381, 0.7619, 0.2381, 0.7619, 0.2857, 0.7619, 0.2857, 0.8095, 0.2381, 0.8095, 0.2381, 0.8095, 0.2857, 0.8095, 0.2857, 0.8571, 0.2381, 0.8571, 0.2381, 0.8571, 0.2857, 0.8571, 0.2857, 0.9048, 0.2381, 0.9048, 0.2381, 0.9048, 0.2857, 0.9048, 0.2857, 0.9524, 0.2381, 0.9524, 0.2857, 0.0, 0.3333, 0.0, 0.3333, 0.04762, 0.2857, 0.04762, 0.2857, 0.04762, 0.3333, 0.04762, 0.3333, 0.09524, 0.2857, 0.09524, 0.2857, 0.09524, 0.3333, 0.09524, 0.3333, 0.1429, 0.2857, 0.1429, 0.2857, 0.1429, 0.3333, 0.1429, 0.3333, 0.1905, 0.2857, 0.1905, 0.2857, 0.1905, 0.3333, 0.1905, 0.3333, 0.2381, 0.2857, 0.2381, 0.2857, 0.2381, 0.3333, 0.2381, 0.3333, 0.2857, 0.2857, 0.2857, 0.2857, 0.2857, 0.3333, 0.2857, 0.3333, 0.3333, 0.2857, 0.3333, 0.2857, 0.3333, 0.3333, 0.3333, 0.3333, 0.381, 0.2857, 0.381, 0.2857, 0.381, 0.3333, 0.381, 0.3333, 0.4286, 0.2857, 0.4286, 0.2857, 0.4286, 0.3333, 0.4286, 0.3333, 0.4762, 0.2857, 0.4762, 0.2857, 0.4762, 0.3333, 0.4762, 0.3333, 0.5238, 0.2857, 0.5238, 0.2857, 0.5238, 0.3333, 0.5238, 0.3333, 0.5714, 0.2857, 0.5714, 0.2857, 0.5714, 0.3333, 0.5714, 0.3333, 0.619, 0.2857, 0.619, 0.2857, 0.619, 0.3333, 0.619, 0.3333, 0.6667, 0.2857, 0.6667, 0.2857, 0.6667, 0.3333, 0.6667, 0.3333, 0.7143, 0.2857, 0.7143, 0.2857, 0.7143, 0.3333, 0.7143, 0.3333, 0.7619, 0.2857, 0.7619, 0.2857, 0.7619, 0.3333, 0.7619, 0.3333, 0.8095, 0.2857, 0.8095, 0.2857, 0.8095, 0.3333, 0.8095, 0.3333, 0.8571, 0.2857, 0.8571, 0.2857, 0.8571, 0.3333, 0.8571, 0.3333, 0.9048, 0.2857, 0.9048, 0.2857, 0.9048, 0.3333, 0.9048, 0.3333, 0.9524, 0.2857, 0.9524, 0.3333, 0.0, 0.381, 0.0, 0.381, 0.04762, 0.3333, 0.04762, 0.3333, 0.04762, 0.381, 0.04762, 0.381, 0.09524, 0.3333, 0.09524, 0.3333, 0.09524, 0.381, 0.09524, 0.381, 0.1429, 0.3333, 0.1429, 0.3333, 0.1429, 0.381, 0.1429, 0.381, 0.1905, 0.3333, 0.1905, 0.3333, 0.1905, 0.381, 0.1905, 0.381, 0.2381, 0.3333, 0.2381, 0.3333, 0.2381, 0.381, 0.2381, 0.381, 0.2857, 0.3333, 0.2857, 0.3333, 0.2857, 0.381, 0.2857, 0.381, 0.3333, 0.3333, 0.3333, 0.3333, 0.3333, 0.381, 0.3333, 0.381, 0.381, 0.3333, 0.381, 0.3333, 0.381, 0.381, 0.381, 0.381, 0.4286, 0.3333, 0.4286, 0.3333, 0.4286, 0.381, 0.4286, 0.381, 0.4762, 0.3333, 0.4762, 0.3333, 0.4762, 0.381, 0.4762, 0.381, 0.5238, 0.3333, 0.5238, 0.3333, 0.5238, 0.381, 0.5238, 0.381, 0.5714, 0.3333, 0.5714, 0.3333, 0.5714, 0.381, 0.5714, 0.381, 0.619, 0.3333, 0.619, 0.3333, 0.619, 0.381, 0.619, 0.381, 0.6667, 0.3333, 0.6667, 0.3333, 0.6667, 0.381, 0.6667, 0.381, 0.7143, 0.3333, 0.7143, 0.3333, 0.7143, 0.381, 0.7143, 0.381, 0.7619, 0.3333, 0.7619, 0.3333, 0.7619, 0.381, 0.7619, 0.381, 0.8095, 0.3333, 0.8095, 0.3333, 0.8095, 0.381, 0.8095, 0.381, 0.8571, 0.3333, 0.8571, 0.3333, 0.8571, 0.381, 0.8571, 0.381, 0.9048, 0.3333, 0.9048, 0.3333, 0.9048, 0.381, 0.9048, 0.381, 0.9524, 0.3333, 0.9524, 0.381, 0.0, 0.4286, 0.0, 0.4286, 0.04762, 0.381, 0.04762, 0.381, 0.04762, 0.4286, 0.04762, 0.4286, 0.09524, 0.381, 0.09524, 0.381, 0.09524, 0.4286, 0.09524, 0.4286, 0.1429, 0.381, 0.1429, 0.381, 0.1429, 0.4286, 0.1429, 0.4286, 0.1905, 0.381, 0.1905, 0.381, 0.1905, 0.4286, 0.1905, 0.4286, 0.2381, 0.381, 0.2381, 0.381, 0.2381, 0.4286, 0.2381, 0.4286, 0.2857, 0.381, 0.2857, 0.381, 0.2857, 0.4286, 0.2857, 0.4286, 0.3333, 0.381, 0.3333, 0.381, 0.3333, 0.4286, 0.3333, 0.4286, 0.381, 0.381, 0.381, 0.381, 0.381, 0.4286, 0.381, 0.4286, 0.4286, 0.381, 0.4286, 0.381, 0.4286, 0.4286, 0.4286, 0.4286, 0.4762, 0.381, 0.4762, 0.381, 0.4762, 0.4286, 0.4762, 0.4286, 0.5238, 0.381, 0.5238, 0.381, 0.5238, 0.4286, 0.5238, 0.4286, 0.5714, 0.381, 0.5714, 0.381, 0.5714, 0.4286, 0.5714, 0.4286, 0.619, 0.381, 0.619, 0.381, 0.619, 0.4286, 0.619, 0.4286, 0.6667, 0.381, 0.6667, 0.381, 0.6667, 0.4286, 0.6667, 0.4286, 0.7143, 0.381, 0.7143, 0.381, 0.7143, 0.4286, 0.7143, 0.4286, 0.7619, 0.381, 0.7619, 0.381, 0.7619, 0.4286, 0.7619, 0.4286, 0.8095, 0.381, 0.8095, 0.381, 0.8095, 0.4286, 0.8095, 0.4286, 0.8571, 0.381, 0.8571, 0.381, 0.8571, 0.4286, 0.8571, 0.4286, 0.9048, 0.381, 0.9048, 0.381, 0.9048, 0.4286, 0.9048, 0.4286, 0.9524, 0.381, 0.9524, 0.4286, 0.0, 0.4762, 0.0, 0.4762, 0.04762, 0.4286, 0.04762, 0.4286, 0.04762, 0.4762, 0.04762, 0.4762, 0.09524, 0.4286, 0.09524, 0.4286, 0.09524, 0.4762, 0.09524, 0.4762, 0.1429, 0.4286, 0.1429, 0.4286, 0.1429, 0.4762, 0.1429, 0.4762, 0.1905, 0.4286, 0.1905, 0.4286, 0.1905, 0.4762, 0.1905, 0.4762, 0.2381, 0.4286, 0.2381, 0.4286, 0.2381, 0.4762, 0.2381, 0.4762, 0.2857, 0.4286, 0.2857, 0.4286, 0.2857, 0.4762, 0.2857, 0.4762, 0.3333, 0.4286, 0.3333, 0.4286, 0.3333, 0.4762, 0.3333, 0.4762, 0.381, 0.4286, 0.381, 0.4286, 0.381, 0.4762, 0.381, 0.4762, 0.4286, 0.4286, 0.4286, 0.4286, 0.4286, 0.4762, 0.4286, 0.4762, 0.4762, 0.4286, 0.4762, 0.4286, 0.4762, 0.4762, 0.4762, 0.4762, 0.5238, 0.4286, 0.5238, 0.4286, 0.5238, 0.4762, 0.5238, 0.4762, 0.5714, 0.4286, 0.5714, 0.4286, 0.5714, 0.4762, 0.5714, 0.4762, 0.619, 0.4286, 0.619, 0.4286, 0.619, 0.4762, 0.619, 0.4762, 0.6667, 0.4286, 0.6667, 0.4286, 0.6667, 0.4762, 0.6667, 0.4762, 0.7143, 0.4286, 0.7143, 0.4286, 0.7143, 0.4762, 0.7143, 0.4762, 0.7619, 0.4286, 0.7619, 0.4286, 0.7619, 0.4762, 0.7619, 0.4762, 0.8095, 0.4286, 0.8095, 0.4286, 0.8095, 0.4762, 0.8095, 0.4762, 0.8571, 0.4286, 0.8571, 0.4286, 0.8571, 0.4762, 0.8571, 0.4762, 0.9048, 0.4286, 0.9048, 0.4286, 0.9048, 0.4762, 0.9048, 0.4762, 0.9524, 0.4286, 0.9524, 0.4762, 0.0, 0.5238, 0.0, 0.5238, 0.04762, 0.4762, 0.04762, 0.4762, 0.04762, 0.5238, 0.04762, 0.5238, 0.09524, 0.4762, 0.09524, 0.4762, 0.09524, 0.5238, 0.09524, 0.5238, 0.1429, 0.4762, 0.1429, 0.4762, 0.1429, 0.5238, 0.1429, 0.5238, 0.1905, 0.4762, 0.1905, 0.4762, 0.1905, 0.5238, 0.1905, 0.5238, 0.2381, 0.4762, 0.2381, 0.4762, 0.2381, 0.5238, 0.2381, 0.5238, 0.2857, 0.4762, 0.2857, 0.4762, 0.2857, 0.5238, 0.2857, 0.5238, 0.3333, 0.4762, 0.3333, 0.4762, 0.3333, 0.5238, 0.3333, 0.5238, 0.381, 0.4762, 0.381, 0.4762, 0.381, 0.5238, 0.381, 0.5238, 0.4286, 0.4762, 0.4286, 0.4762, 0.4286, 0.5238, 0.4286, 0.5238, 0.4762, 0.4762, 0.4762, 0.4762, 0.4762, 0.5238, 0.4762, 0.5238, 0.5238, 0.4762, 0.5238, 0.4762, 0.5238, 0.5238, 0.5238, 0.5238, 0.5714, 0.4762, 0.5714, 0.4762, 0.5714, 0.5238, 0.5714, 0.5238, 0.619, 0.4762, 0.619, 0.4762, 0.619, 0.5238, 0.619, 0.5238, 0.6667, 0.4762, 0.6667, 0.4762, 0.6667, 0.5238, 0.6667, 0.5238, 0.7143, 0.4762, 0.7143, 0.4762, 0.7143, 0.5238, 0.7143, 0.5238, 0.7619, 0.4762, 0.7619, 0.4762, 0.7619, 0.5238, 0.7619, 0.5238, 0.8095, 0.4762, 0.8095, 0.4762, 0.8095, 0.5238, 0.8095, 0.5238, 0.8571, 0.4762, 0.8571, 0.4762, 0.8571, 0.5238, 0.8571, 0.5238, 0.9048, 0.4762, 0.9048, 0.4762, 0.9048, 0.5238, 0.9048, 0.5238, 0.9524, 0.4762, 0.9524, 0.5238, 0.0, 0.5714, 0.0, 0.5714, 0.04762, 0.5238, 0.04762, 0.5238, 0.04762, 0.5714, 0.04762, 0.5714, 0.09524, 0.5238, 0.09524, 0.5238, 0.09524, 0.5714, 0.09524, 0.5714, 0.1429, 0.5238, 0.1429, 0.5238, 0.1429, 0.5714, 0.1429, 0.5714, 0.1905, 0.5238, 0.1905, 0.5238, 0.1905, 0.5714, 0.1905, 0.5714, 0.2381, 0.5238, 0.2381, 0.5238, 0.2381, 0.5714, 0.2381, 0.5714, 0.2857, 0.5238, 0.2857, 0.5238, 0.2857, 0.5714, 0.2857, 0.5714, 0.3333, 0.5238, 0.3333, 0.5238, 0.3333, 0.5714, 0.3333, 0.5714, 0.381, 0.5238, 0.381, 0.5238, 0.381, 0.5714, 0.381, 0.5714, 0.4286, 0.5238, 0.4286, 0.5238, 0.4286, 0.5714, 0.4286, 0.5714, 0.4762, 0.5238, 0.4762, 0.5238, 0.4762, 0.5714, 0.4762, 0.5714, 0.5238, 0.5238, 0.5238, 0.5238, 0.5238, 0.5714, 0.5238, 0.5714, 0.5714, 0.5238, 0.5714, 0.5238, 0.5714, 0.5714, 0.5714, 0.5714, 0.619, 0.5238, 0.619, 0.5238, 0.619, 0.5714, 0.619, 0.5714, 0.6667, 0.5238, 0.6667, 0.5238, 0.6667, 0.5714, 0.6667, 0.5714, 0.7143, 0.5238, 0.7143, 0.5238, 0.7143, 0.5714, 0.7143, 0.5714, 0.7619, 0.5238, 0.7619, 0.5238, 0.7619, 0.5714, 0.7619, 0.5714, 0.8095, 0.5238, 0.8095, 0.5238, 0.8095, 0.5714, 0.8095, 0.5714, 0.8571, 0.5238, 0.8571, 0.5238, 0.8571, 0.5714, 0.8571, 0.5714, 0.9048, 0.5238, 0.9048, 0.5238, 0.9048, 0.5714, 0.9048, 0.5714, 0.9524, 0.5238, 0.9524, 0.5714, 0.0, 0.619, 0.0, 0.619, 0.04762, 0.5714, 0.04762, 0.5714, 0.04762, 0.619, 0.04762, 0.619, 0.09524, 0.5714, 0.09524, 0.5714, 0.09524, 0.619, 0.09524, 0.619, 0.1429, 0.5714, 0.1429, 0.5714, 0.1429, 0.619, 0.1429, 0.619, 0.1905, 0.5714, 0.1905, 0.5714, 0.1905, 0.619, 0.1905, 0.619, 0.2381, 0.5714, 0.2381, 0.5714, 0.2381, 0.619, 0.2381, 0.619, 0.2857, 0.5714, 0.2857, 0.5714, 0.2857, 0.619, 0.2857, 0.619, 0.3333, 0.5714, 0.3333, 0.5714, 0.3333, 0.619, 0.3333, 0.619, 0.381, 0.5714, 0.381, 0.5714, 0.381, 0.619, 0.381, 0.619, 0.4286, 0.5714, 0.4286, 0.5714, 0.4286, 0.619, 0.4286, 0.619, 0.4762, 0.5714, 0.4762, 0.5714, 0.4762, 0.619, 0.4762, 0.619, 0.5238, 0.5714, 0.5238, 0.5714, 0.5238, 0.619, 0.5238, 0.619, 0.5714, 0.5714, 0.5714, 0.5714, 0.5714, 0.619, 0.5714, 0.619, 0.619, 0.5714, 0.619, 0.5714, 0.619, 0.619, 0.619, 0.619, 0.6667, 0.5714, 0.6667, 0.5714, 0.6667, 0.619, 0.6667, 0.619, 0.7143, 0.5714, 0.7143, 0.5714, 0.7143, 0.619, 0.7143, 0.619, 0.7619, 0.5714, 0.7619, 0.5714, 0.7619, 0.619, 0.7619, 0.619, 0.8095, 0.5714, 0.8095, 0.5714, 0.8095, 0.619, 0.8095, 0.619, 0.8571, 0.5714, 0.8571, 0.5714, 0.8571, 0.619, 0.8571, 0.619, 0.9048, 0.5714, 0.9048, 0.5714, 0.9048, 0.619, 0.9048, 0.619, 0.9524, 0.5714, 0.9524, 0.619, 0.0, 0.6667, 0.0, 0.6667, 0.04762, 0.619, 0.04762, 0.619, 0.04762, 0.6667, 0.04762, 0.6667, 0.09524, 0.619, 0.09524, 0.619, 0.09524, 0.6667, 0.09524, 0.6667, 0.1429, 0.619, 0.1429, 0.619, 0.1429, 0.6667, 0.1429, 0.6667, 0.1905, 0.619, 0.1905, 0.619, 0.1905, 0.6667, 0.1905, 0.6667, 0.2381, 0.619, 0.2381, 0.619, 0.2381, 0.6667, 0.2381, 0.6667, 0.2857, 0.619, 0.2857, 0.619, 0.2857, 0.6667, 0.2857, 0.6667, 0.3333, 0.619, 0.3333, 0.619, 0.3333, 0.6667, 0.3333, 0.6667, 0.381, 0.619, 0.381, 0.619, 0.381, 0.6667, 0.381, 0.6667, 0.4286, 0.619, 0.4286, 0.619, 0.4286, 0.6667, 0.4286, 0.6667, 0.4762, 0.619, 0.4762, 0.619, 0.4762, 0.6667, 0.4762, 0.6667, 0.5238, 0.619, 0.5238, 0.619, 0.5238, 0.6667, 0.5238, 0.6667, 0.5714, 0.619, 0.5714, 0.619, 0.5714, 0.6667, 0.5714, 0.6667, 0.619, 0.619, 0.619, 0.619, 0.619, 0.6667, 0.619, 0.6667, 0.6667, 0.619, 0.6667, 0.619, 0.6667, 0.6667, 0.6667, 0.6667, 0.7143, 0.619, 0.7143, 0.619, 0.7143, 0.6667, 0.7143, 0.6667, 0.7619, 0.619, 0.7619, 0.619, 0.7619, 0.6667, 0.7619, 0.6667, 0.8095, 0.619, 0.8095, 0.619, 0.8095, 0.6667, 0.8095, 0.6667, 0.8571, 0.619, 0.8571, 0.619, 0.8571, 0.6667, 0.8571, 0.6667, 0.9048, 0.619, 0.9048, 0.619, 0.9048, 0.6667, 0.9048, 0.6667, 0.9524, 0.619, 0.9524, 0.6667, 0.0, 0.7143, 0.0, 0.7143, 0.04762, 0.6667, 0.04762, 0.6667, 0.04762, 0.7143, 0.04762, 0.7143, 0.09524, 0.6667, 0.09524, 0.6667, 0.09524, 0.7143, 0.09524, 0.7143, 0.1429, 0.6667, 0.1429, 0.6667, 0.1429, 0.7143, 0.1429, 0.7143, 0.1905, 0.6667, 0.1905, 0.6667, 0.1905, 0.7143, 0.1905, 0.7143, 0.2381, 0.6667, 0.2381, 0.6667, 0.2381, 0.7143, 0.2381, 0.7143, 0.2857, 0.6667, 0.2857, 0.6667, 0.2857, 0.7143, 0.2857, 0.7143, 0.3333, 0.6667, 0.3333, 0.6667, 0.3333, 0.7143, 0.3333, 0.7143, 0.381, 0.6667, 0.381, 0.6667, 0.381, 0.7143, 0.381, 0.7143, 0.4286, 0.6667, 0.4286, 0.6667, 0.4286, 0.7143, 0.4286, 0.7143, 0.4762, 0.6667, 0.4762, 0.6667, 0.4762, 0.7143, 0.4762, 0.7143, 0.5238, 0.6667, 0.5238, 0.6667, 0.5238, 0.7143, 0.5238, 0.7143, 0.5714, 0.6667, 0.5714, 0.6667, 0.5714, 0.7143, 0.5714, 0.7143, 0.619, 0.6667, 0.619, 0.6667, 0.619, 0.7143, 0.619, 0.7143, 0.6667, 0.6667, 0.6667, 0.6667, 0.6667, 0.7143, 0.6667, 0.7143, 0.7143, 0.6667, 0.7143, 0.6667, 0.7143, 0.7143, 0.7143, 0.7143, 0.7619, 0.6667, 0.7619, 0.6667, 0.7619, 0.7143, 0.7619, 0.7143, 0.8095, 0.6667, 0.8095, 0.6667, 0.8095, 0.7143, 0.8095, 0.7143, 0.8571, 0.6667, 0.8571, 0.6667, 0.8571, 0.7143, 0.8571, 0.7143, 0.9048, 0.6667, 0.9048, 0.6667, 0.9048, 0.7143, 0.9048, 0.7143, 0.9524, 0.6667, 0.9524, 0.7143, 0.0, 0.7619, 0.0, 0.7619, 0.04762, 0.7143, 0.04762, 0.7143, 0.04762, 0.7619, 0.04762, 0.7619, 0.09524, 0.7143, 0.09524, 0.7143, 0.09524, 0.7619, 0.09524, 0.7619, 0.1429, 0.7143, 0.1429, 0.7143, 0.1429, 0.7619, 0.1429, 0.7619, 0.1905, 0.7143, 0.1905, 0.7143, 0.1905, 0.7619, 0.1905, 0.7619, 0.2381, 0.7143, 0.2381, 0.7143, 0.2381, 0.7619, 0.2381, 0.7619, 0.2857, 0.7143, 0.2857, 0.7143, 0.2857, 0.7619, 0.2857, 0.7619, 0.3333, 0.7143, 0.3333, 0.7143, 0.3333, 0.7619, 0.3333, 0.7619, 0.381, 0.7143, 0.381, 0.7143, 0.381, 0.7619, 0.381, 0.7619, 0.4286, 0.7143, 0.4286, 0.7143, 0.4286, 0.7619, 0.4286, 0.7619, 0.4762, 0.7143, 0.4762, 0.7143, 0.4762, 0.7619, 0.4762, 0.7619, 0.5238, 0.7143, 0.5238, 0.7143, 0.5238, 0.7619, 0.5238, 0.7619, 0.5714, 0.7143, 0.5714, 0.7143, 0.5714, 0.7619, 0.5714, 0.7619, 0.619, 0.7143, 0.619, 0.7143, 0.619, 0.7619, 0.619, 0.7619, 0.6667, 0.7143, 0.6667, 0.7143, 0.6667, 0.7619, 0.6667, 0.7619, 0.7143, 0.7143, 0.7143, 0.7143, 0.7143, 0.7619, 0.7143, 0.7619, 0.7619, 0.7143, 0.7619, 0.7143, 0.7619, 0.7619, 0.7619, 0.7619, 0.8095, 0.7143, 0.8095, 0.7143, 0.8095, 0.7619, 0.8095, 0.7619, 0.8571, 0.7143, 0.8571, 0.7143, 0.8571, 0.7619, 0.8571, 0.7619, 0.9048, 0.7143, 0.9048, 0.7143, 0.9048, 0.7619, 0.9048, 0.7619, 0.9524, 0.7143, 0.9524, 0.7619, 0.0, 0.8095, 0.0, 0.8095, 0.04762, 0.7619, 0.04762, 0.7619, 0.04762, 0.8095, 0.04762, 0.8095, 0.09524, 0.7619, 0.09524, 0.7619, 0.09524, 0.8095, 0.09524, 0.8095, 0.1429, 0.7619, 0.1429, 0.7619, 0.1429, 0.8095, 0.1429, 0.8095, 0.1905, 0.7619, 0.1905, 0.7619, 0.1905, 0.8095, 0.1905, 0.8095, 0.2381, 0.7619, 0.2381, 0.7619, 0.2381, 0.8095, 0.2381, 0.8095, 0.2857, 0.7619, 0.2857, 0.7619, 0.2857, 0.8095, 0.2857, 0.8095, 0.3333, 0.7619, 0.3333, 0.7619, 0.3333, 0.8095, 0.3333, 0.8095, 0.381, 0.7619, 0.381, 0.7619, 0.381, 0.8095, 0.381, 0.8095, 0.4286, 0.7619, 0.4286, 0.7619, 0.4286, 0.8095, 0.4286, 0.8095, 0.4762, 0.7619, 0.4762, 0.7619, 0.4762, 0.8095, 0.4762, 0.8095, 0.5238, 0.7619, 0.5238, 0.7619, 0.5238, 0.8095, 0.5238, 0.8095, 0.5714, 0.7619, 0.5714, 0.7619, 0.5714, 0.8095, 0.5714, 0.8095, 0.619, 0.7619, 0.619, 0.7619, 0.619, 0.8095, 0.619, 0.8095, 0.6667, 0.7619, 0.6667, 0.7619, 0.6667, 0.8095, 0.6667, 0.8095, 0.7143, 0.7619, 0.7143, 0.7619, 0.7143, 0.8095, 0.7143, 0.8095, 0.7619, 0.7619, 0.7619, 0.7619, 0.7619, 0.8095, 0.7619, 0.8095, 0.8095, 0.7619, 0.8095, 0.7619, 0.8095, 0.8095, 0.8095, 0.8095, 0.8571, 0.7619, 0.8571, 0.7619, 0.8571, 0.8095, 0.8571, 0.8095, 0.9048, 0.7619, 0.9048, 0.7619, 0.9048, 0.8095, 0.9048, 0.8095, 0.9524, 0.7619, 0.9524, 0.8095, 0.0, 0.8571, 0.0, 0.8571, 0.04762, 0.8095, 0.04762, 0.8095, 0.04762, 0.8571, 0.04762, 0.8571, 0.09524, 0.8095, 0.09524, 0.8095, 0.09524, 0.8571, 0.09524, 0.8571, 0.1429, 0.8095, 0.1429, 0.8095, 0.1429, 0.8571, 0.1429, 0.8571, 0.1905, 0.8095, 0.1905, 0.8095, 0.1905, 0.8571, 0.1905, 0.8571, 0.2381, 0.8095, 0.2381, 0.8095, 0.2381, 0.8571, 0.2381, 0.8571, 0.2857, 0.8095, 0.2857, 0.8095, 0.2857, 0.8571, 0.2857, 0.8571, 0.3333, 0.8095, 0.3333, 0.8095, 0.3333, 0.8571, 0.3333, 0.8571, 0.381, 0.8095, 0.381, 0.8095, 0.381, 0.8571, 0.381, 0.8571, 0.4286, 0.8095, 0.4286, 0.8095, 0.4286, 0.8571, 0.4286, 0.8571, 0.4762, 0.8095, 0.4762, 0.8095, 0.4762, 0.8571, 0.4762, 0.8571, 0.5238, 0.8095, 0.5238, 0.8095, 0.5238, 0.8571, 0.5238, 0.8571, 0.5714, 0.8095, 0.5714, 0.8095, 0.5714, 0.8571, 0.5714, 0.8571, 0.619, 0.8095, 0.619, 0.8095, 0.619, 0.8571, 0.619, 0.8571, 0.6667, 0.8095, 0.6667, 0.8095, 0.6667, 0.8571, 0.6667, 0.8571, 0.7143, 0.8095, 0.7143, 0.8095, 0.7143, 0.8571, 0.7143, 0.8571, 0.7619, 0.8095, 0.7619, 0.8095, 0.7619, 0.8571, 0.7619, 0.8571, 0.8095, 0.8095, 0.8095, 0.8095, 0.8095, 0.8571, 0.8095, 0.8571, 0.8571, 0.8095, 0.8571, 0.8095, 0.8571, 0.8571, 0.8571, 0.8571, 0.9048, 0.8095, 0.9048, 0.8095, 0.9048, 0.8571, 0.9048, 0.8571, 0.9524, 0.8095, 0.9524, 0.8571, 0.0, 0.9048, 0.0, 0.9048, 0.04762, 0.8571, 0.04762, 0.8571, 0.04762, 0.9048, 0.04762, 0.9048, 0.09524, 0.8571, 0.09524, 0.8571, 0.09524, 0.9048, 0.09524, 0.9048, 0.1429, 0.8571, 0.1429, 0.8571, 0.1429, 0.9048, 0.1429, 0.9048, 0.1905, 0.8571, 0.1905, 0.8571, 0.1905, 0.9048, 0.1905, 0.9048, 0.2381, 0.8571, 0.2381, 0.8571, 0.2381, 0.9048, 0.2381, 0.9048, 0.2857, 0.8571, 0.2857, 0.8571, 0.2857, 0.9048, 0.2857, 0.9048, 0.3333, 0.8571, 0.3333, 0.8571, 0.3333, 0.9048, 0.3333, 0.9048, 0.381, 0.8571, 0.381, 0.8571, 0.381, 0.9048, 0.381, 0.9048, 0.4286, 0.8571, 0.4286, 0.8571, 0.4286, 0.9048, 0.4286, 0.9048, 0.4762, 0.8571, 0.4762, 0.8571, 0.4762, 0.9048, 0.4762, 0.9048, 0.5238, 0.8571, 0.5238, 0.8571, 0.5238, 0.9048, 0.5238, 0.9048, 0.5714, 0.8571, 0.5714, 0.8571, 0.5714, 0.9048, 0.5714, 0.9048, 0.619, 0.8571, 0.619, 0.8571, 0.619, 0.9048, 0.619, 0.9048, 0.6667, 0.8571, 0.6667, 0.8571, 0.6667, 0.9048, 0.6667, 0.9048, 0.7143, 0.8571, 0.7143, 0.8571, 0.7143, 0.9048, 0.7143, 0.9048, 0.7619, 0.8571, 0.7619, 0.8571, 0.7619, 0.9048, 0.7619, 0.9048, 0.8095, 0.8571, 0.8095, 0.8571, 0.8095, 0.9048, 0.8095, 0.9048, 0.8571, 0.8571, 0.8571, 0.8571, 0.8571, 0.9048, 0.8571, 0.9048, 0.9048, 0.8571, 0.9048, 0.8571, 0.9048, 0.9048, 0.9048, 0.9048, 0.9524, 0.8571, 0.9524, 0.9048, 0.0, 0.9524, 0.0, 0.9524, 0.04762, 0.9048, 0.04762, 0.9048, 0.04762, 0.9524, 0.04762, 0.9524, 0.09524, 0.9048, 0.09524, 0.9048, 0.09524, 0.9524, 0.09524, 0.9524, 0.1429, 0.9048, 0.1429, 0.9048, 0.1429, 0.9524, 0.1429, 0.9524, 0.1905, 0.9048, 0.1905, 0.9048, 0.1905, 0.9524, 0.1905, 0.9524, 0.2381, 0.9048, 0.2381, 0.9048, 0.2381, 0.9524, 0.2381, 0.9524, 0.2857, 0.9048, 0.2857, 0.9048, 0.2857, 0.9524, 0.2857, 0.9524, 0.3333, 0.9048, 0.3333, 0.9048, 0.3333, 0.9524, 0.3333, 0.9524, 0.381, 0.9048, 0.381, 0.9048, 0.381, 0.9524, 0.381, 0.9524, 0.4286, 0.9048, 0.4286, 0.9048, 0.4286, 0.9524, 0.4286, 0.9524, 0.4762, 0.9048, 0.4762, 0.9048, 0.4762, 0.9524, 0.4762, 0.9524, 0.5238, 0.9048, 0.5238, 0.9048, 0.5238, 0.9524, 0.5238, 0.9524, 0.5714, 0.9048, 0.5714, 0.9048, 0.5714, 0.9524, 0.5714, 0.9524, 0.619, 0.9048, 0.619, 0.9048, 0.619, 0.9524, 0.619, 0.9524, 0.6667, 0.9048, 0.6667, 0.9048, 0.6667, 0.9524, 0.6667, 0.9524, 0.7143, 0.9048, 0.7143, 0.9048, 0.7143, 0.9524, 0.7143, 0.9524, 0.7619, 0.9048, 0.7619, 0.9048, 0.7619, 0.9524, 0.7619, 0.9524, 0.8095, 0.9048, 0.8095, 0.9048, 0.8095, 0.9524, 0.8095, 0.9524, 0.8571, 0.9048, 0.8571, 0.9048, 0.8571, 0.9524, 0.8571, 0.9524, 0.9048, 0.9048, 0.9048, 0.9048, 0.9048, 0.9524, 0.9048, 0.9524, 0.9524, 0.9048, 0.9524, 0.9524, 0.0, 1.0, 0.0, 1.0, 0.04762, 0.9524, 0.04762, 0.9524, 0.04762, 1.0, 0.04762, 1.0, 0.09524, 0.9524, 0.09524, 0.9524, 0.09524, 1.0, 0.09524, 1.0, 0.1429, 0.9524, 0.1429, 0.9524, 0.1429, 1.0, 0.1429, 1.0, 0.1905, 0.9524, 0.1905, 0.9524, 0.1905, 1.0, 0.1905, 1.0, 0.2381, 0.9524, 0.2381, 0.9524, 0.2381, 1.0, 0.2381, 1.0, 0.2857, 0.9524, 0.2857, 0.9524, 0.2857, 1.0, 0.2857, 1.0, 0.3333, 0.9524, 0.3333, 0.9524, 0.3333, 1.0, 0.3333, 1.0, 0.381, 0.9524, 0.381, 0.9524, 0.381, 1.0, 0.381, 1.0, 0.4286, 0.9524, 0.4286, 0.9524, 0.4286, 1.0, 0.4286, 1.0, 0.4762, 0.9524, 0.4762, 0.9524, 0.4762, 1.0, 0.4762, 1.0, 0.5238, 0.9524, 0.5238, 0.9524, 0.5238, 1.0, 0.5238, 1.0, 0.5714, 0.9524, 0.5714, 0.9524, 0.5714, 1.0, 0.5714, 1.0, 0.619, 0.9524, 0.619, 0.9524, 0.619, 1.0, 0.619, 1.0, 0.6667, 0.9524, 0.6667, 0.9524, 0.6667, 1.0, 0.6667, 1.0, 0.7143, 0.9524, 0.7143, 0.9524, 0.7143, 1.0, 0.7143, 1.0, 0.7619, 0.9524, 0.7619, 0.9524, 0.7619, 1.0, 0.7619, 1.0, 0.8095, 0.9524, 0.8095, 0.9524, 0.8095, 1.0, 0.8095, 1.0, 0.8571, 0.9524, 0.8571, 0.9524, 0.8571, 1.0, 0.8571, 1.0, 0.9048, 0.9524, 0.9048, 0.9524, 0.9048, 1.0, 0.9048, 1.0, 0.9524, 0.9524, 0.9524])
me_plane_004.use_remesh_fix_poles = True
me_plane_004.use_remesh_preserve_attributes = False
me_plane_004.update()

# ---- objects
ob_plane = bpy.data.objects.new('Plane', me_plane_004)
ob_sun = bpy.data.objects.new('Sun', light_lamp_004)
ob_camera = bpy.data.objects.new('Camera', cam_cam_004)

# ---- transforms, parenting, visibility, modifiers, constraints
ob_plane.location = (0.0, 0.0, 0.0)
ob_sun.location = (40.0, 5.0, 35.0)
ob_sun.rotation_euler = (0.1605, 0.8014, 0.6719)
ob_camera.location = (40.0, 3.0, 15.0)
ob_camera.rotation_euler = (1.118, 5.344e-05, -4.648)

# ---- collection membership
col_collection.objects.link(ob_plane)
col_collection.objects.link(ob_sun)
col_collection.objects.link(ob_camera)

# ---- scene / render settings (as saved in the file)
scene.camera = ob_camera
scene.frame_start = 1; scene.frame_end = 30; scene.frame_set(0)
scene.render.engine = 'BLENDER_EEVEE_NEXT'
scene.cycles.use_denoising = False
scene.cycles.samples = 128
scene.cycles.sampling_pattern = 'TABULATED_SOBOL'
scene.cycles.use_adaptive_sampling = False
scene.cycles.use_light_tree = False
scene.view_settings.view_transform = 'Filmic'
bpy.context.view_layer.update()
